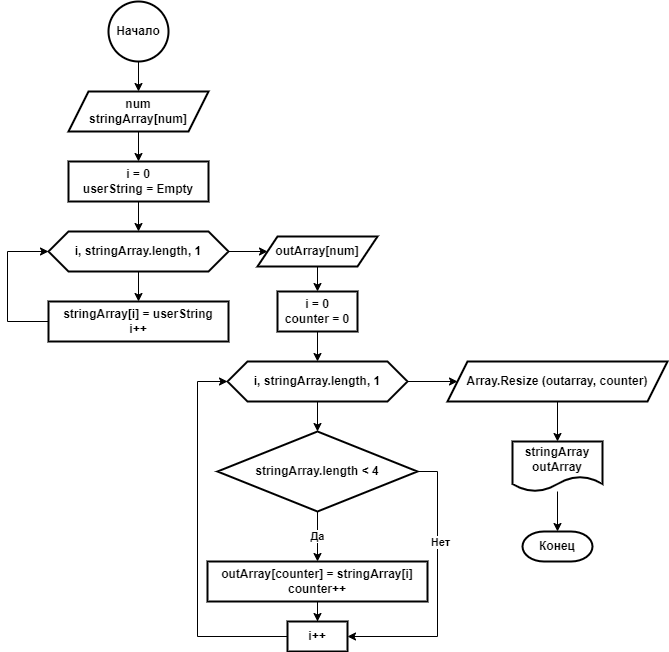

The diagram above was exported from draw.io. Its source (the exported page's mxGraphModel, read from the mxfile embedded in the PNG):
<mxGraphModel dx="1422" dy="839" grid="1" gridSize="10" guides="1" tooltips="1" connect="1" arrows="1" fold="1" page="1" pageScale="1" pageWidth="827" pageHeight="1169" math="0" shadow="0">
  <root>
    <mxCell id="0" />
    <mxCell id="1" parent="0" />
    <mxCell id="ukHREl3rCIU3QSLG00YD-11" value="" style="edgeStyle=orthogonalEdgeStyle;rounded=0;orthogonalLoop=1;jettySize=auto;html=1;" edge="1" parent="1" source="ukHREl3rCIU3QSLG00YD-4" target="ukHREl3rCIU3QSLG00YD-10">
      <mxGeometry relative="1" as="geometry" />
    </mxCell>
    <mxCell id="ukHREl3rCIU3QSLG00YD-4" value="Начало" style="strokeWidth=2;html=1;shape=mxgraph.flowchart.start_2;whiteSpace=wrap;fontStyle=1" vertex="1" parent="1">
      <mxGeometry x="171" y="50" width="60" height="60" as="geometry" />
    </mxCell>
    <mxCell id="ukHREl3rCIU3QSLG00YD-15" value="" style="edgeStyle=orthogonalEdgeStyle;rounded=0;orthogonalLoop=1;jettySize=auto;html=1;" edge="1" parent="1" source="ukHREl3rCIU3QSLG00YD-10" target="ukHREl3rCIU3QSLG00YD-14">
      <mxGeometry relative="1" as="geometry" />
    </mxCell>
    <mxCell id="ukHREl3rCIU3QSLG00YD-10" value="num&lt;br&gt;stringArray[num]" style="shape=parallelogram;perimeter=parallelogramPerimeter;whiteSpace=wrap;html=1;fixedSize=1;strokeWidth=2;fontStyle=1" vertex="1" parent="1">
      <mxGeometry x="131" y="140" width="140" height="40" as="geometry" />
    </mxCell>
    <mxCell id="ukHREl3rCIU3QSLG00YD-19" value="" style="edgeStyle=orthogonalEdgeStyle;rounded=0;orthogonalLoop=1;jettySize=auto;html=1;entryX=0.5;entryY=0;entryDx=0;entryDy=0;" edge="1" parent="1" source="ukHREl3rCIU3QSLG00YD-14" target="ukHREl3rCIU3QSLG00YD-21">
      <mxGeometry relative="1" as="geometry">
        <mxPoint x="130" y="310" as="targetPoint" />
      </mxGeometry>
    </mxCell>
    <mxCell id="ukHREl3rCIU3QSLG00YD-14" value="i = 0&lt;br&gt;userString = Empty" style="whiteSpace=wrap;html=1;strokeWidth=2;fontStyle=1" vertex="1" parent="1">
      <mxGeometry x="131" y="210" width="140" height="40" as="geometry" />
    </mxCell>
    <mxCell id="ukHREl3rCIU3QSLG00YD-23" value="" style="edgeStyle=orthogonalEdgeStyle;rounded=0;orthogonalLoop=1;jettySize=auto;html=1;" edge="1" parent="1" source="ukHREl3rCIU3QSLG00YD-21" target="ukHREl3rCIU3QSLG00YD-22">
      <mxGeometry relative="1" as="geometry" />
    </mxCell>
    <mxCell id="ukHREl3rCIU3QSLG00YD-27" value="" style="edgeStyle=orthogonalEdgeStyle;rounded=0;orthogonalLoop=1;jettySize=auto;html=1;" edge="1" parent="1" source="ukHREl3rCIU3QSLG00YD-21" target="ukHREl3rCIU3QSLG00YD-26">
      <mxGeometry relative="1" as="geometry" />
    </mxCell>
    <mxCell id="ukHREl3rCIU3QSLG00YD-21" value="i, stringArray.length, 1" style="shape=hexagon;perimeter=hexagonPerimeter2;whiteSpace=wrap;html=1;fixedSize=1;strokeWidth=2;fontStyle=1" vertex="1" parent="1">
      <mxGeometry x="111" y="280" width="180" height="40" as="geometry" />
    </mxCell>
    <mxCell id="ukHREl3rCIU3QSLG00YD-25" style="edgeStyle=orthogonalEdgeStyle;rounded=0;orthogonalLoop=1;jettySize=auto;html=1;exitX=0;exitY=0.5;exitDx=0;exitDy=0;entryX=0;entryY=0.5;entryDx=0;entryDy=0;" edge="1" parent="1" source="ukHREl3rCIU3QSLG00YD-22" target="ukHREl3rCIU3QSLG00YD-21">
      <mxGeometry relative="1" as="geometry">
        <Array as="points">
          <mxPoint x="70" y="370" />
          <mxPoint x="70" y="300" />
        </Array>
      </mxGeometry>
    </mxCell>
    <mxCell id="ukHREl3rCIU3QSLG00YD-22" value="stringArray[i] = userString&lt;br&gt;i++" style="whiteSpace=wrap;html=1;strokeWidth=2;fontStyle=1" vertex="1" parent="1">
      <mxGeometry x="111" y="350" width="180" height="40" as="geometry" />
    </mxCell>
    <mxCell id="ukHREl3rCIU3QSLG00YD-29" value="" style="edgeStyle=orthogonalEdgeStyle;rounded=0;orthogonalLoop=1;jettySize=auto;html=1;" edge="1" parent="1" source="ukHREl3rCIU3QSLG00YD-26" target="ukHREl3rCIU3QSLG00YD-28">
      <mxGeometry relative="1" as="geometry" />
    </mxCell>
    <mxCell id="ukHREl3rCIU3QSLG00YD-26" value="outArray[num]" style="shape=parallelogram;perimeter=parallelogramPerimeter;whiteSpace=wrap;html=1;fixedSize=1;strokeWidth=2;fontStyle=1" vertex="1" parent="1">
      <mxGeometry x="320" y="285" width="120" height="30" as="geometry" />
    </mxCell>
    <mxCell id="ukHREl3rCIU3QSLG00YD-31" value="" style="edgeStyle=orthogonalEdgeStyle;rounded=0;orthogonalLoop=1;jettySize=auto;html=1;" edge="1" parent="1" source="ukHREl3rCIU3QSLG00YD-28" target="ukHREl3rCIU3QSLG00YD-30">
      <mxGeometry relative="1" as="geometry" />
    </mxCell>
    <mxCell id="ukHREl3rCIU3QSLG00YD-28" value="i = 0&lt;br&gt;counter = 0" style="whiteSpace=wrap;html=1;strokeWidth=2;fontStyle=1" vertex="1" parent="1">
      <mxGeometry x="340" y="340" width="80" height="40" as="geometry" />
    </mxCell>
    <mxCell id="ukHREl3rCIU3QSLG00YD-35" value="" style="edgeStyle=orthogonalEdgeStyle;rounded=0;orthogonalLoop=1;jettySize=auto;html=1;" edge="1" parent="1" source="ukHREl3rCIU3QSLG00YD-30" target="ukHREl3rCIU3QSLG00YD-34">
      <mxGeometry relative="1" as="geometry" />
    </mxCell>
    <mxCell id="ukHREl3rCIU3QSLG00YD-47" value="" style="edgeStyle=orthogonalEdgeStyle;rounded=0;orthogonalLoop=1;jettySize=auto;html=1;" edge="1" parent="1" source="ukHREl3rCIU3QSLG00YD-30" target="ukHREl3rCIU3QSLG00YD-46">
      <mxGeometry relative="1" as="geometry" />
    </mxCell>
    <mxCell id="ukHREl3rCIU3QSLG00YD-30" value="i, stringArray.length, 1" style="shape=hexagon;perimeter=hexagonPerimeter2;whiteSpace=wrap;html=1;fixedSize=1;strokeWidth=2;fontStyle=1" vertex="1" parent="1">
      <mxGeometry x="290" y="410" width="180" height="40" as="geometry" />
    </mxCell>
    <mxCell id="ukHREl3rCIU3QSLG00YD-42" value="" style="edgeStyle=orthogonalEdgeStyle;rounded=0;orthogonalLoop=1;jettySize=auto;html=1;" edge="1" parent="1" source="ukHREl3rCIU3QSLG00YD-32" target="ukHREl3rCIU3QSLG00YD-37">
      <mxGeometry relative="1" as="geometry" />
    </mxCell>
    <mxCell id="ukHREl3rCIU3QSLG00YD-32" value="outArray[counter] = stringArray[i]&lt;br&gt;counter++" style="whiteSpace=wrap;html=1;strokeWidth=2;fontStyle=1" vertex="1" parent="1">
      <mxGeometry x="270" y="610" width="220" height="40" as="geometry" />
    </mxCell>
    <mxCell id="ukHREl3rCIU3QSLG00YD-36" value="Да" style="edgeStyle=orthogonalEdgeStyle;rounded=0;orthogonalLoop=1;jettySize=auto;html=1;fontStyle=1" edge="1" parent="1" source="ukHREl3rCIU3QSLG00YD-34" target="ukHREl3rCIU3QSLG00YD-32">
      <mxGeometry relative="1" as="geometry" />
    </mxCell>
    <mxCell id="ukHREl3rCIU3QSLG00YD-39" style="edgeStyle=orthogonalEdgeStyle;rounded=0;orthogonalLoop=1;jettySize=auto;html=1;entryX=1;entryY=0.5;entryDx=0;entryDy=0;" edge="1" parent="1" source="ukHREl3rCIU3QSLG00YD-34" target="ukHREl3rCIU3QSLG00YD-37">
      <mxGeometry relative="1" as="geometry">
        <mxPoint x="430" y="710" as="targetPoint" />
        <Array as="points">
          <mxPoint x="500" y="520" />
          <mxPoint x="500" y="685" />
        </Array>
      </mxGeometry>
    </mxCell>
    <mxCell id="ukHREl3rCIU3QSLG00YD-40" value="Нет" style="edgeLabel;html=1;align=center;verticalAlign=middle;resizable=0;points=[];fontStyle=1" vertex="1" connectable="0" parent="ukHREl3rCIU3QSLG00YD-39">
      <mxGeometry x="-0.3455" y="2" relative="1" as="geometry">
        <mxPoint as="offset" />
      </mxGeometry>
    </mxCell>
    <mxCell id="ukHREl3rCIU3QSLG00YD-34" value="stringArray.length &amp;lt; 4" style="rhombus;whiteSpace=wrap;html=1;strokeWidth=2;fontStyle=1" vertex="1" parent="1">
      <mxGeometry x="280" y="480" width="200" height="80" as="geometry" />
    </mxCell>
    <mxCell id="ukHREl3rCIU3QSLG00YD-43" style="edgeStyle=orthogonalEdgeStyle;rounded=0;orthogonalLoop=1;jettySize=auto;html=1;entryX=0;entryY=0.5;entryDx=0;entryDy=0;" edge="1" parent="1" source="ukHREl3rCIU3QSLG00YD-37" target="ukHREl3rCIU3QSLG00YD-30">
      <mxGeometry relative="1" as="geometry">
        <Array as="points">
          <mxPoint x="260" y="685" />
          <mxPoint x="260" y="430" />
        </Array>
      </mxGeometry>
    </mxCell>
    <mxCell id="ukHREl3rCIU3QSLG00YD-37" value="i++" style="whiteSpace=wrap;html=1;strokeWidth=2;fontStyle=1" vertex="1" parent="1">
      <mxGeometry x="350" y="670" width="60" height="30" as="geometry" />
    </mxCell>
    <mxCell id="ukHREl3rCIU3QSLG00YD-49" value="" style="edgeStyle=orthogonalEdgeStyle;rounded=0;orthogonalLoop=1;jettySize=auto;html=1;" edge="1" parent="1" source="ukHREl3rCIU3QSLG00YD-46" target="ukHREl3rCIU3QSLG00YD-48">
      <mxGeometry relative="1" as="geometry" />
    </mxCell>
    <mxCell id="ukHREl3rCIU3QSLG00YD-46" value="Array.Resize (outarray, counter)" style="shape=parallelogram;perimeter=parallelogramPerimeter;whiteSpace=wrap;html=1;fixedSize=1;strokeWidth=2;fontStyle=1" vertex="1" parent="1">
      <mxGeometry x="510" y="410" width="220" height="40" as="geometry" />
    </mxCell>
    <mxCell id="ukHREl3rCIU3QSLG00YD-51" value="" style="edgeStyle=orthogonalEdgeStyle;rounded=0;orthogonalLoop=1;jettySize=auto;html=1;" edge="1" parent="1" source="ukHREl3rCIU3QSLG00YD-48" target="ukHREl3rCIU3QSLG00YD-50">
      <mxGeometry relative="1" as="geometry" />
    </mxCell>
    <mxCell id="ukHREl3rCIU3QSLG00YD-48" value="stringArray&lt;br&gt;outArray" style="shape=document;whiteSpace=wrap;html=1;boundedLbl=1;strokeWidth=2;fontStyle=1" vertex="1" parent="1">
      <mxGeometry x="575" y="490" width="90" height="50" as="geometry" />
    </mxCell>
    <mxCell id="ukHREl3rCIU3QSLG00YD-50" value="Конец" style="strokeWidth=2;html=1;shape=mxgraph.flowchart.terminator;whiteSpace=wrap;fontStyle=1" vertex="1" parent="1">
      <mxGeometry x="585" y="580" width="70" height="30" as="geometry" />
    </mxCell>
  </root>
</mxGraphModel>